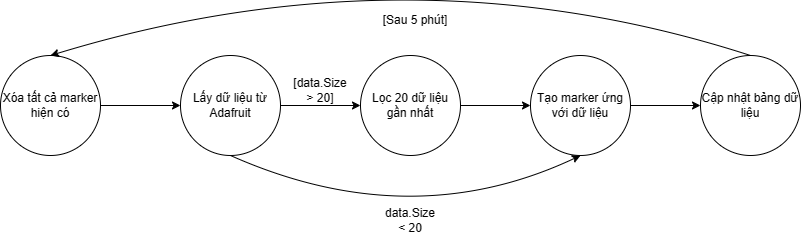

The diagram above was exported from draw.io. Its source (the exported page's mxGraphModel, read from the mxfile embedded in the PNG):
<mxGraphModel dx="1120" dy="484" grid="1" gridSize="10" guides="1" tooltips="1" connect="1" arrows="1" fold="1" page="1" pageScale="1" pageWidth="1654" pageHeight="1169" math="0" shadow="0">
  <root>
    <mxCell id="0" />
    <mxCell id="1" parent="0" />
    <mxCell id="-wNfbSdQcLrWWoOWRHS2-5" value="" style="edgeStyle=orthogonalEdgeStyle;rounded=0;orthogonalLoop=1;jettySize=auto;html=1;" edge="1" parent="1" source="-wNfbSdQcLrWWoOWRHS2-1" target="-wNfbSdQcLrWWoOWRHS2-4">
      <mxGeometry relative="1" as="geometry" />
    </mxCell>
    <mxCell id="-wNfbSdQcLrWWoOWRHS2-1" value="Lấy dữ liệu từ Adafruit" style="ellipse;whiteSpace=wrap;html=1;aspect=fixed;" vertex="1" parent="1">
      <mxGeometry x="330" y="80" width="100" height="100" as="geometry" />
    </mxCell>
    <mxCell id="-wNfbSdQcLrWWoOWRHS2-6" value="" style="edgeStyle=orthogonalEdgeStyle;rounded=0;orthogonalLoop=1;jettySize=auto;html=1;" edge="1" parent="1" source="-wNfbSdQcLrWWoOWRHS2-2" target="-wNfbSdQcLrWWoOWRHS2-1">
      <mxGeometry relative="1" as="geometry" />
    </mxCell>
    <mxCell id="-wNfbSdQcLrWWoOWRHS2-2" value="Xóa tất cả marker hiện có" style="ellipse;whiteSpace=wrap;html=1;aspect=fixed;" vertex="1" parent="1">
      <mxGeometry x="150" y="80" width="100" height="100" as="geometry" />
    </mxCell>
    <mxCell id="-wNfbSdQcLrWWoOWRHS2-8" value="" style="edgeStyle=orthogonalEdgeStyle;rounded=0;orthogonalLoop=1;jettySize=auto;html=1;" edge="1" parent="1" source="-wNfbSdQcLrWWoOWRHS2-4" target="-wNfbSdQcLrWWoOWRHS2-7">
      <mxGeometry relative="1" as="geometry" />
    </mxCell>
    <mxCell id="-wNfbSdQcLrWWoOWRHS2-4" value="Lọc 20 dữ liệu gần nhất" style="ellipse;whiteSpace=wrap;html=1;aspect=fixed;" vertex="1" parent="1">
      <mxGeometry x="510" y="80" width="100" height="100" as="geometry" />
    </mxCell>
    <mxCell id="-wNfbSdQcLrWWoOWRHS2-10" value="" style="edgeStyle=orthogonalEdgeStyle;rounded=0;orthogonalLoop=1;jettySize=auto;html=1;" edge="1" parent="1" source="-wNfbSdQcLrWWoOWRHS2-7" target="-wNfbSdQcLrWWoOWRHS2-9">
      <mxGeometry relative="1" as="geometry" />
    </mxCell>
    <mxCell id="-wNfbSdQcLrWWoOWRHS2-7" value="Tạo marker ứng với dữ liệu" style="ellipse;whiteSpace=wrap;html=1;aspect=fixed;" vertex="1" parent="1">
      <mxGeometry x="680" y="80" width="100" height="100" as="geometry" />
    </mxCell>
    <mxCell id="-wNfbSdQcLrWWoOWRHS2-9" value="Cập nhật bảng dữ liệu" style="ellipse;whiteSpace=wrap;html=1;aspect=fixed;" vertex="1" parent="1">
      <mxGeometry x="850" y="80" width="100" height="100" as="geometry" />
    </mxCell>
    <mxCell id="-wNfbSdQcLrWWoOWRHS2-11" value="" style="curved=1;endArrow=classic;html=1;rounded=0;exitX=0.5;exitY=1;exitDx=0;exitDy=0;entryX=0.5;entryY=1;entryDx=0;entryDy=0;" edge="1" parent="1" source="-wNfbSdQcLrWWoOWRHS2-1" target="-wNfbSdQcLrWWoOWRHS2-7">
      <mxGeometry width="50" height="50" relative="1" as="geometry">
        <mxPoint x="550" y="150" as="sourcePoint" />
        <mxPoint x="600" y="100" as="targetPoint" />
        <Array as="points">
          <mxPoint x="560" y="260" />
        </Array>
      </mxGeometry>
    </mxCell>
    <mxCell id="-wNfbSdQcLrWWoOWRHS2-12" value="[data.Size &amp;gt; 20]" style="text;html=1;strokeColor=none;fillColor=none;align=center;verticalAlign=middle;whiteSpace=wrap;rounded=0;" vertex="1" parent="1">
      <mxGeometry x="440" y="100" width="60" height="30" as="geometry" />
    </mxCell>
    <mxCell id="-wNfbSdQcLrWWoOWRHS2-13" value="data.Size &amp;lt; 20" style="text;html=1;strokeColor=none;fillColor=none;align=center;verticalAlign=middle;whiteSpace=wrap;rounded=0;" vertex="1" parent="1">
      <mxGeometry x="530" y="230" width="60" height="30" as="geometry" />
    </mxCell>
    <mxCell id="-wNfbSdQcLrWWoOWRHS2-15" value="" style="curved=1;endArrow=classic;html=1;rounded=0;exitX=0.5;exitY=0;exitDx=0;exitDy=0;entryX=0.5;entryY=0;entryDx=0;entryDy=0;" edge="1" parent="1" source="-wNfbSdQcLrWWoOWRHS2-9" target="-wNfbSdQcLrWWoOWRHS2-2">
      <mxGeometry width="50" height="50" relative="1" as="geometry">
        <mxPoint x="550" y="150" as="sourcePoint" />
        <mxPoint x="600" y="100" as="targetPoint" />
        <Array as="points">
          <mxPoint x="560" y="-30" />
        </Array>
      </mxGeometry>
    </mxCell>
    <mxCell id="-wNfbSdQcLrWWoOWRHS2-16" value="[Sau 5 phút]" style="text;html=1;strokeColor=none;fillColor=none;align=center;verticalAlign=middle;whiteSpace=wrap;rounded=0;" vertex="1" parent="1">
      <mxGeometry x="530" y="30" width="70" height="30" as="geometry" />
    </mxCell>
  </root>
</mxGraphModel>